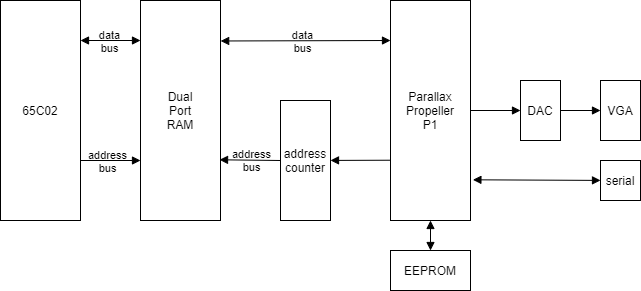

The diagram above was exported from draw.io. Its source (the exported page's mxGraphModel, read from the mxfile embedded in the PNG):
<mxGraphModel dx="721" dy="994" grid="1" gridSize="10" guides="1" tooltips="1" connect="1" arrows="1" fold="1" page="1" pageScale="1" pageWidth="1169" pageHeight="827" math="0" shadow="0">
  <root>
    <mxCell id="0" />
    <mxCell id="1" parent="0" />
    <mxCell id="1079" value="Parallax&lt;br&gt;Propeller&lt;br&gt;P1" style="rounded=0;whiteSpace=wrap;html=1;" parent="1" vertex="1">
      <mxGeometry x="470" y="80" width="80" height="220" as="geometry" />
    </mxCell>
    <mxCell id="1080" value="DAC" style="whiteSpace=wrap;html=1;" parent="1" vertex="1">
      <mxGeometry x="600" y="160" width="40" height="60" as="geometry" />
    </mxCell>
    <mxCell id="1081" value="VGA" style="whiteSpace=wrap;html=1;" parent="1" vertex="1">
      <mxGeometry x="680" y="160" width="40" height="60" as="geometry" />
    </mxCell>
    <mxCell id="1082" value="EEPROM" style="whiteSpace=wrap;html=1;" parent="1" vertex="1">
      <mxGeometry x="470" y="330" width="80" height="40" as="geometry" />
    </mxCell>
    <mxCell id="1084" value="Dual&lt;br&gt;Port&lt;br&gt;RAM" style="rounded=0;whiteSpace=wrap;html=1;" parent="1" vertex="1">
      <mxGeometry x="220" y="80" width="80" height="220" as="geometry" />
    </mxCell>
    <mxCell id="1085" value="65C02" style="rounded=0;whiteSpace=wrap;html=1;" parent="1" vertex="1">
      <mxGeometry x="80" y="80" width="80" height="220" as="geometry" />
    </mxCell>
    <mxCell id="1087" value="address&lt;br&gt;counter" style="rounded=0;whiteSpace=wrap;html=1;" parent="1" vertex="1">
      <mxGeometry x="360" y="180" width="50" height="120" as="geometry" />
    </mxCell>
    <mxCell id="1090" value="serial" style="whiteSpace=wrap;html=1;" parent="1" vertex="1">
      <mxGeometry x="680" y="240" width="40" height="40" as="geometry" />
    </mxCell>
    <mxCell id="1094" value="" style="endArrow=none;startArrow=block;html=1;entryX=0.004;entryY=0.726;entryDx=0;entryDy=0;entryPerimeter=0;startFill=1;endFill=0;" parent="1" source="1087" target="1079" edge="1">
      <mxGeometry width="50" height="50" relative="1" as="geometry">
        <mxPoint x="390" y="420" as="sourcePoint" />
        <mxPoint x="440" y="370" as="targetPoint" />
      </mxGeometry>
    </mxCell>
    <mxCell id="1095" value="" style="endArrow=block;startArrow=block;html=1;startFill=1;endFill=1;exitX=1.002;exitY=0.184;exitDx=0;exitDy=0;exitPerimeter=0;" parent="1" source="1084" edge="1">
      <mxGeometry width="50" height="50" relative="1" as="geometry">
        <mxPoint x="320" y="120" as="sourcePoint" />
        <mxPoint x="470" y="120" as="targetPoint" />
      </mxGeometry>
    </mxCell>
    <mxCell id="1096" value="data&lt;br&gt;bus" style="edgeLabel;html=1;align=center;verticalAlign=middle;resizable=0;points=[];labelBackgroundColor=none;" parent="1095" vertex="1" connectable="0">
      <mxGeometry x="0.2665" y="2" relative="1" as="geometry">
        <mxPoint x="-27" y="2" as="offset" />
      </mxGeometry>
    </mxCell>
    <mxCell id="1097" value="" style="endArrow=none;startArrow=block;html=1;startFill=1;endFill=0;exitX=0.988;exitY=0.724;exitDx=0;exitDy=0;exitPerimeter=0;" parent="1" source="1084" edge="1">
      <mxGeometry width="50" height="50" relative="1" as="geometry">
        <mxPoint x="320" y="240" as="sourcePoint" />
        <mxPoint x="360" y="240" as="targetPoint" />
      </mxGeometry>
    </mxCell>
    <mxCell id="1098" value="address&lt;br&gt;bus" style="edgeLabel;html=1;align=center;verticalAlign=middle;resizable=0;points=[];labelBackgroundColor=none;" parent="1097" vertex="1" connectable="0">
      <mxGeometry x="0.2665" y="2" relative="1" as="geometry">
        <mxPoint x="-8" y="2" as="offset" />
      </mxGeometry>
    </mxCell>
    <mxCell id="1099" value="" style="endArrow=block;startArrow=block;html=1;startFill=1;endFill=1;" parent="1" edge="1">
      <mxGeometry width="50" height="50" relative="1" as="geometry">
        <mxPoint x="160" y="120" as="sourcePoint" />
        <mxPoint x="220" y="120" as="targetPoint" />
      </mxGeometry>
    </mxCell>
    <mxCell id="1100" value="data&lt;br&gt;bus" style="edgeLabel;html=1;align=center;verticalAlign=middle;resizable=0;points=[];labelBackgroundColor=none;" parent="1099" vertex="1" connectable="0">
      <mxGeometry x="0.2665" y="2" relative="1" as="geometry">
        <mxPoint x="-10" y="2" as="offset" />
      </mxGeometry>
    </mxCell>
    <mxCell id="1101" value="" style="endArrow=block;startArrow=none;html=1;startFill=0;endFill=1;" parent="1" edge="1">
      <mxGeometry width="50" height="50" relative="1" as="geometry">
        <mxPoint x="160" y="240" as="sourcePoint" />
        <mxPoint x="220" y="240" as="targetPoint" />
      </mxGeometry>
    </mxCell>
    <mxCell id="1102" value="address&lt;br&gt;bus" style="edgeLabel;html=1;align=center;verticalAlign=middle;resizable=0;points=[];labelBackgroundColor=none;" parent="1101" vertex="1" connectable="0">
      <mxGeometry x="0.2665" y="2" relative="1" as="geometry">
        <mxPoint x="-12" y="2" as="offset" />
      </mxGeometry>
    </mxCell>
    <mxCell id="1103" value="" style="endArrow=block;startArrow=block;html=1;startFill=1;endFill=1;" parent="1" source="1079" target="1082" edge="1">
      <mxGeometry width="50" height="50" relative="1" as="geometry">
        <mxPoint x="330" y="130" as="sourcePoint" />
        <mxPoint x="530" y="130" as="targetPoint" />
      </mxGeometry>
    </mxCell>
    <mxCell id="1105" value="" style="endArrow=none;startArrow=block;html=1;startFill=1;endFill=0;" parent="1" source="1080" target="1079" edge="1">
      <mxGeometry width="50" height="50" relative="1" as="geometry">
        <mxPoint x="480" y="249.907063197026" as="sourcePoint" />
        <mxPoint x="530.3199999999999" y="249.72000000000003" as="targetPoint" />
      </mxGeometry>
    </mxCell>
    <mxCell id="1106" value="" style="endArrow=none;startArrow=block;html=1;startFill=1;endFill=0;" parent="1" source="1081" target="1080" edge="1">
      <mxGeometry width="50" height="50" relative="1" as="geometry">
        <mxPoint x="650" y="200" as="sourcePoint" />
        <mxPoint x="610" y="200" as="targetPoint" />
      </mxGeometry>
    </mxCell>
    <mxCell id="1107" value="" style="endArrow=block;startArrow=block;html=1;startFill=1;endFill=1;exitX=1.03;exitY=0.815;exitDx=0;exitDy=0;exitPerimeter=0;" parent="1" source="1079" target="1090" edge="1">
      <mxGeometry width="50" height="50" relative="1" as="geometry">
        <mxPoint x="570" y="310" as="sourcePoint" />
        <mxPoint x="570" y="340" as="targetPoint" />
      </mxGeometry>
    </mxCell>
  </root>
</mxGraphModel>